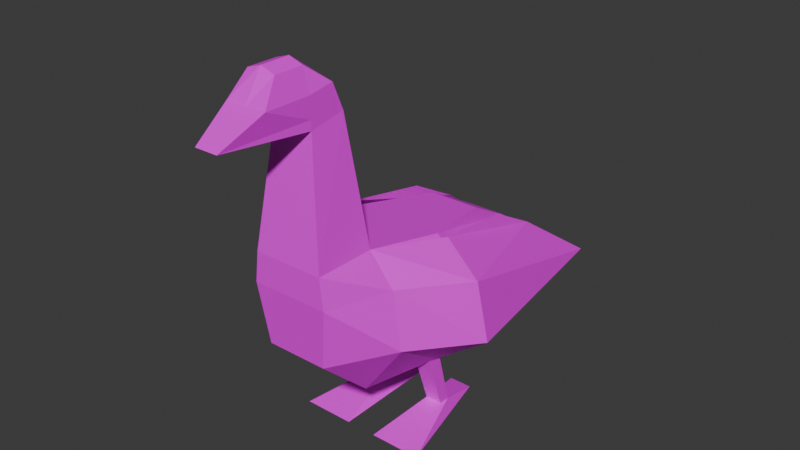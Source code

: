 # Source: Untitled.blend  (saved by Blender 5.1.29; exported with 4.5.12 LTS)
import bpy
from mathutils import Matrix  # noqa: F401  (used for matrix-valued properties, if any)

bpy.ops.wm.read_factory_settings(use_empty=True)
scene = bpy.context.scene
scene.name = 'Scene'

# ---- collections
col_collection = bpy.data.collections.new('Collection'); scene.collection.children.link(col_collection)

# ---- images (referenced by path relative to the original .blend; pixels are not part of the script)
import os
ASSET_DIR = os.environ.get("B2B_ASSET_DIR", "")  # directory of the original .blend (textures are referenced by path, not embedded)
HERE = os.path.dirname(os.path.abspath(__file__))  # packed textures are extracted next to this script under _unpacked/

def load_image(name, relpath, width, height, colorspace="sRGB"):
    """Load a texture the original file referenced (path relative to the .blend, or extracted next to this script)."""
    p = next((c for c in (os.path.join(HERE, relpath), os.path.join(ASSET_DIR, relpath)) if relpath and os.path.exists(c)), "")
    if p:
        img = bpy.data.images.load(p, check_existing=True)
        img.name = name
    else:  # same state as the original file: an image datablock whose file is absent (Cycles renders it pink)
        img = bpy.data.images.new(name, width, height)
        img.source = "FILE"
        img.filepath = "//" + (relpath or name)
    img.colorspace_settings.name = colorspace
    return img
img_goose_png_001 = load_image('goose.png.001', 'goose.png', 1024, 1024, 'sRGB')

# ---- materials (node trees are filled in below, after node groups)
mat_material_001 = bpy.data.materials.new('Material.001')

# ---- material node trees
mat_material_001.use_nodes = True; mat_material_001.node_tree.nodes.clear()
_N = mat_material_001.node_tree.nodes; _L = mat_material_001.node_tree.links
n0 = _N.new('ShaderNodeBsdfPrincipled'); n0.name = 'Principled BSDF'; n0.location = (-200, 100)
n1 = _N.new('ShaderNodeOutputMaterial'); n1.name = 'Material Output'; n1.location = (200, 100)
n2 = _N.new('ShaderNodeTexImage'); n2.name = 'Image Texture'; n2.location = (-490, 80)
n2.image = img_goose_png_001
_L.new(n0.outputs[0], n1.inputs[0])
_L.new(n2.outputs[0], n0.inputs[0])
n1.is_active_output = True

# ---- world
world_world = bpy.data.worlds.new('World'); scene.world = world_world
world_world.use_nodes = True; world_world.node_tree.nodes.clear()
_N = world_world.node_tree.nodes; _L = world_world.node_tree.links
n0 = _N.new('ShaderNodeOutputWorld'); n0.name = 'World Output'; n0.location = (200, 100)
n1 = _N.new('ShaderNodeBackground'); n1.name = 'Background'; n1.location = (-200, 100)
n1.inputs[0].default_value = (0.05088, 0.05088, 0.05088, 1.0)
_L.new(n1.outputs[0], n0.inputs[0])
n0.is_active_output = True
world_world.color = (0.05088, 0.05088, 0.05088)
world_world.sun_shadow_jitter_overblur = 0.0

# ---- meshes
me_cube_003 = bpy.data.meshes.new('Cube.003')
me_cube_003.from_pydata([(0.531, -1.193, 18.62), (0.4159, -1.193, 16.44), (0.7277, 1.292, 18.24), (0.6774, 1.299, 16.44), (0.852, -0.004113, 18.43), (0.7055, 0.01442, 16.44), (0.897, -1.193, 18.16), (0.7171, 2.126, 17.78), (1.408, -0.07215, 17.98), (1.043, -1.193, 17.3), (0.9823, 3.324, 16.92), (1.61, -0.08225, 17.12), (-0.531, -1.193, 18.62), (-0.4159, -1.193, 16.44), (-0.7277, 1.292, 18.24), (-0.6774, 1.299, 16.44), (-0.852, -0.004113, 18.43), (-0.7055, 0.01442, 16.44), (-0.9169, -1.208, 18.16), (-0.7171, 2.126, 17.78), (-1.408, -0.07215, 17.98), (-1.043, -1.193, 17.3), (-0.9823, 3.324, 16.92), (-1.61, -0.08225, 17.12), (-0.3447, 1.264, 16.44), (-0.3954, 1.264, 18.24), (0.3447, 1.264, 16.44), (0.3954, 1.264, 18.24), (-0.2803, 2.09, 17.78), (0.2803, 2.09, 17.78), (0.0, 1.264, 16.44), (0.0, 1.264, 18.24), (0.0, -1.193, 16.44), (0.0, -1.193, 18.62), (0.0, 2.09, 17.78), (-0.3931, 3.312, 16.92), (0.3931, 3.312, 16.92), (0.0, 3.312, 16.92), (-0.4674, -2.049, 17.24), (-0.531, -2.13, 18.62), (0.4674, -2.049, 17.24), (0.531, -2.13, 18.62), (-0.5871, -2.13, 18.16), (0.5871, -2.13, 18.16), (0.0, -2.049, 17.24), (0.0, -2.13, 18.62), (0.0, -2.13, 18.16), (-0.5338, -0.00648, 16.44), (-0.6815, -0.00648, 18.43), (0.5338, -0.00648, 16.44), (0.6815, -0.00648, 18.43), (1.242, -0.004169, 17.98), (-1.242, -0.004169, 17.98), (9.098e-10, -0.00648, 18.43), (9.098e-10, -0.00648, 16.44), (-1.443, 0.01114, 17.12), (1.443, 0.01114, 17.12), (0.4092, 0.1503, 15.56), (0.4092, -0.2541, 16.77), (0.4092, 0.3237, 15.56), (0.4092, 0.006381, 16.77), (0.6697, 0.1503, 15.56), (0.6697, -0.2541, 16.77), (0.6697, 0.3237, 15.56), (0.6697, 0.006381, 16.77), (0.236, -0.8509, 15.37), (0.236, 0.9794, 15.37), (1.023, -0.8509, 15.37), (0.5874, 0.9794, 15.37), (-0.4092, 0.1503, 15.56), (-0.4092, -0.2541, 16.77), (-0.4092, 0.3237, 15.56), (-0.4092, 0.006381, 16.77), (-0.6697, 0.1503, 15.56), (-0.6697, -0.2541, 16.77), (-0.6697, 0.3237, 15.56), (-0.6697, 0.006381, 16.77), (-0.236, -0.8509, 15.37), (-0.236, 0.9794, 15.37), (-1.023, -0.8509, 15.37), (-0.5874, 0.9794, 15.37), (-0.3092, -1.388, 20.5), (0.3092, -1.388, 20.5), (-0.3092, -1.934, 20.4), (0.3092, -1.934, 20.4), (0.0, -1.934, 20.4), (-0.3092, -1.559, 20.9), (0.3092, -1.559, 20.9), (-0.2146, -1.934, 21.18), (0.2146, -1.934, 21.18), (-0.1762, -3.255, 20.5), (0.1762, -3.255, 20.5), (0.0, -3.255, 20.5), (-0.2146, -2.38, 21.18), (0.2146, -2.38, 21.18), (0.0, -2.38, 21.25), (0.3092, -1.934, 20.84), (0.3092, -1.474, 20.7), (-0.3092, -1.934, 20.84), (-0.3092, -1.474, 20.7), (0.3092, -2.638, 20.84), (0.0, -2.638, 20.84), (-0.3092, -2.638, 20.84), (0.3092, -1.411, 20.55), (-0.3092, -1.411, 20.55), (0.3092, -1.934, 20.54), (-0.3092, -1.934, 20.54), (0.0, -1.388, 20.5), (-0.3092, -1.559, 20.9), (0.3092, -1.559, 20.9), (-6.111e-17, -1.559, 20.9), (-0.2146, -1.934, 21.18), (0.2146, -1.934, 21.18), (0.0, -1.934, 21.25), (-0.2146, -2.38, 21.18), (0.2146, -2.38, 21.18), (0.0, -2.38, 21.25), (-3.081e-17, -1.474, 20.7), (0.3092, -1.474, 20.7), (-0.3092, -1.474, 20.7), (0.3092, -1.411, 20.55), (-0.3092, -1.411, 20.55), (-8.184e-18, -1.411, 20.55), (-0.1762, -3.255, 20.5), (0.1762, -3.255, 20.5), (3.107e-14, -3.255, 20.5)], [], [(11, 5, 3, 10), (9, 1, 5, 11), (0, 6, 8, 4), (4, 8, 7, 2), (6, 9, 11, 8), (8, 11, 10, 7), (23, 22, 15, 17), (21, 23, 17, 13), (12, 16, 20, 18), (16, 14, 19, 20), (18, 20, 23, 21), (20, 19, 22, 23), (52, 48, 25, 28), (34, 31, 27, 29), (51, 50, 0, 6), (18, 21, 38, 42), (54, 49, 1, 32), (53, 48, 12, 33), (13, 32, 44, 38), (56, 51, 6, 9), (37, 34, 29, 36), (55, 52, 28, 35), (35, 28, 34, 37), (6, 0, 41, 43), (50, 53, 33, 0), (47, 54, 32, 13), (12, 18, 42, 39), (28, 25, 31, 34), (21, 13, 38), (24, 35, 37, 30), (47, 55, 35, 24), (30, 37, 36, 26), (49, 56, 9, 1), (46, 45, 39, 42), (44, 46, 42, 38), (40, 43, 46, 44), (43, 41, 45, 46), (1, 9, 40), (32, 1, 40, 44), (9, 6, 43, 40), (26, 36, 56, 49), (13, 21, 55, 47), (24, 30, 54, 47), (27, 31, 53, 50), (21, 18, 52, 55), (36, 29, 51, 56), (31, 25, 48, 53), (30, 26, 49, 54), (29, 27, 50, 51), (18, 12, 48, 52), (57, 58, 60, 59), (59, 60, 64, 63), (63, 64, 62, 61), (61, 62, 58, 57), (61, 57, 65, 67), (64, 60, 58, 62), (66, 68, 67, 65), (59, 63, 68, 66), (57, 59, 66, 65), (63, 61, 67, 68), (69, 71, 72, 70), (71, 75, 76, 72), (75, 73, 74, 76), (73, 69, 70, 74), (73, 79, 77, 69), (76, 74, 70, 72), (78, 77, 79, 80), (71, 78, 80, 75), (69, 77, 78, 71), (75, 80, 79, 73), (12, 39, 45, 41, 0, 33), (99, 98, 88, 86), (96, 97, 87, 89), (101, 100, 94, 95), (102, 101, 95, 93), (96, 89, 94, 100), (105, 96, 100, 91), (90, 92, 101, 102), (92, 91, 100, 101), (105, 103, 97, 96), (88, 98, 102, 93), (104, 106, 98, 99), (81, 83, 106, 104), (84, 82, 103, 105), (98, 106, 90, 102), (0, 33, 107, 82), (39, 45, 85, 83), (41, 0, 82, 84), (33, 12, 81, 107), (12, 39, 83, 81), (45, 41, 84, 85), (84, 85, 83, 81, 107, 82), (118, 117, 110, 109), (112, 113, 116, 115), (109, 110, 113, 112), (110, 108, 111, 113), (117, 119, 108, 110), (113, 111, 114, 116), (122, 121, 119, 117), (120, 122, 117, 118), (82, 107, 122, 120), (107, 81, 121, 122), (106, 83, 123), (83, 85, 125, 123), (85, 84, 124, 125), (84, 105, 124), (125, 124, 105, 106, 123), (92, 90, 106, 105, 91)])
_uv = me_cube_003.uv_layers.new(name='UVMap')
_uv.uv.foreach_set('vector', [0.8513, 0.1325, 0.9843, 0.1295, 0.9844, 0.2504, 0.8774, 0.4375, 0.8448, 0.02595, 0.9844, 0.02036, 0.9843, 0.1295, 0.8513, 0.1325, 0.6501, 0.01757, 0.7265, 0.02197, 0.7547, 0.1252, 0.668, 0.127, 0.668, 0.127, 0.7547, 0.1252, 0.7375, 0.3254, 0.6837, 0.2464, 0.7265, 0.02197, 0.8448, 0.02595, 0.8513, 0.1325, 0.7547, 0.1252, 0.7547, 0.1252, 0.8513, 0.1325, 0.8774, 0.4375, 0.7375, 0.3254, 0.4489, 0.1325, 0.4228, 0.4375, 0.3158, 0.2504, 0.3159, 0.1295, 0.4553, 0.02595, 0.4489, 0.1325, 0.3159, 0.1295, 0.3158, 0.02036, 0.6501, 0.01757, 0.6321, 0.127, 0.5455, 0.1252, 0.5737, 0.02197, 0.6321, 0.127, 0.6164, 0.2464, 0.5626, 0.3254, 0.5455, 0.1252, 0.5737, 0.02197, 0.5455, 0.1252, 0.4489, 0.1325, 0.4553, 0.02595, 0.5455, 0.1252, 0.5626, 0.3254, 0.4228, 0.4375, 0.4489, 0.1325, 0.7076, 0.6248, 0.6926, 0.665, 0.8028, 0.6557, 0.8988, 0.6155, 0.8761, 0.8968, 0.8467, 0.8968, 0.8467, 0.8465, 0.8761, 0.857, 0.7076, 0.6248, 0.6926, 0.665, 0.4936, 0.6681, 0.4936, 0.6255, 0.4936, 0.6255, 0.5021, 0.5392, 0.3392, 0.5658, 0.3227, 0.6821, 0.8446, 0.6998, 0.8446, 0.7206, 0.7983, 0.716, 0.7983, 0.6998, 0.8143, 0.8968, 0.8143, 0.9623, 0.7721, 0.9758, 0.7721, 0.8968, 0.09471, 0.5505, 0.1635, 0.5505, 0.1635, 0.6347, 0.08619, 0.6347, 0.6906, 0.4967, 0.7076, 0.6248, 0.4936, 0.6255, 0.5021, 0.5392, 0.9351, 0.8968, 0.8761, 0.8968, 0.8761, 0.857, 0.9351, 0.859, 0.6906, 0.4967, 0.7076, 0.6248, 0.8988, 0.6155, 0.9857, 0.5051, 0.9351, 0.9346, 0.8761, 0.9367, 0.8761, 0.8968, 0.9351, 0.8968, 0.4936, 0.6255, 0.4936, 0.6681, 0.3227, 0.7271, 0.3227, 0.6821, 0.8143, 0.8313, 0.8143, 0.8968, 0.7721, 0.8968, 0.7721, 0.8178, 0.8446, 0.679, 0.8446, 0.6998, 0.7983, 0.6998, 0.7983, 0.6836, 0.4936, 0.6681, 0.4936, 0.6255, 0.3227, 0.6821, 0.3227, 0.7271, 0.8761, 0.9367, 0.8467, 0.9471, 0.8467, 0.8968, 0.8761, 0.8968, 0.5021, 0.5392, 0.4984, 0.478, 0.3392, 0.5658, 0.8942, 0.6863, 0.974, 0.6845, 0.974, 0.6998, 0.8942, 0.6998, 0.695, 0.4583, 0.6906, 0.4967, 0.9857, 0.5051, 0.8003, 0.4711, 0.8942, 0.6998, 0.974, 0.6998, 0.974, 0.7151, 0.8942, 0.7132, 0.695, 0.4583, 0.6906, 0.4967, 0.5021, 0.5392, 0.4984, 0.478, 0.1635, 0.684, 0.1635, 0.7196, 0.07567, 0.7196, 0.06638, 0.684, 0.1635, 0.6347, 0.1635, 0.684, 0.06638, 0.684, 0.08619, 0.6347, 0.2409, 0.6347, 0.2607, 0.684, 0.1635, 0.684, 0.1635, 0.6347, 0.2607, 0.684, 0.2514, 0.7196, 0.1635, 0.7196, 0.1635, 0.684, 0.4984, 0.478, 0.5021, 0.5392, 0.3392, 0.5658, 0.1635, 0.5505, 0.2324, 0.5505, 0.2409, 0.6347, 0.1635, 0.6347, 0.5021, 0.5392, 0.4936, 0.6255, 0.3227, 0.6821, 0.3392, 0.5658, 0.8003, 0.4711, 0.9857, 0.5051, 0.6906, 0.4967, 0.695, 0.4583, 0.4984, 0.478, 0.5021, 0.5392, 0.6906, 0.4967, 0.695, 0.4583, 0.8942, 0.6863, 0.8942, 0.6998, 0.8446, 0.6998, 0.8446, 0.679, 0.8467, 0.8465, 0.8467, 0.8968, 0.8143, 0.8968, 0.8143, 0.8313, 0.5021, 0.5392, 0.4936, 0.6255, 0.7076, 0.6248, 0.6906, 0.4967, 0.9857, 0.5051, 0.8988, 0.6155, 0.7076, 0.6248, 0.6906, 0.4967, 0.8467, 0.8968, 0.8467, 0.9471, 0.8143, 0.9623, 0.8143, 0.8968, 0.8942, 0.6998, 0.8942, 0.7132, 0.8446, 0.7206, 0.8446, 0.6998, 0.8988, 0.6155, 0.8028, 0.6557, 0.6926, 0.665, 0.7076, 0.6248, 0.4936, 0.6255, 0.4936, 0.6681, 0.6926, 0.665, 0.7076, 0.6248, 0.1135, 0.09723, 0.1289, 0.3427, 0.05075, 0.3445, 0.08941, 0.1017, 0.1128, 0.09715, 0.1278, 0.3427, 0.05143, 0.3427, 0.08927, 0.1021, 0.08941, 0.1017, 0.05075, 0.3445, 0.1289, 0.3427, 0.1135, 0.09723, 0.1129, 0.09663, 0.1282, 0.3422, 0.05049, 0.3437, 0.08996, 0.1017, 0.1129, 0.09663, 0.08996, 0.1017, 0.01722, 0.08857, 0.259, 0.03122, 0.05075, 0.3445, 0.05075, 0.3445, 0.1289, 0.3427, 0.1289, 0.3427, 0.03445, 0.4007, 0.03445, 0.4505, 0.2936, 0.5122, 0.2936, 0.4007, 0.1128, 0.09715, 0.08927, 0.1021, 0.08526, 0.0729, 0.1123, 0.06585, 0.1135, 0.09723, 0.08941, 0.1017, 0.01603, 0.08982, 0.2598, 0.03113, 0.08941, 0.1017, 0.1135, 0.09723, 0.2598, 0.03113, 0.0823, 0.07354, 0.1135, 0.09723, 0.08941, 0.1017, 0.05075, 0.3445, 0.1289, 0.3427, 0.1129, 0.09715, 0.08936, 0.1021, 0.05152, 0.3427, 0.1279, 0.3427, 0.08941, 0.1017, 0.1135, 0.09723, 0.1289, 0.3427, 0.05075, 0.3445, 0.1132, 0.09663, 0.09024, 0.1017, 0.05077, 0.3437, 0.1285, 0.3422, 0.1132, 0.09663, 0.2593, 0.03122, 0.01751, 0.08857, 0.09024, 0.1017, 0.05075, 0.3445, 0.1289, 0.3427, 0.1289, 0.3427, 0.05075, 0.3445, 0.03445, 0.4007, 0.2936, 0.4007, 0.2936, 0.5122, 0.03445, 0.4504, 0.1129, 0.09715, 0.1124, 0.06585, 0.08535, 0.0729, 0.08936, 0.1021, 0.1135, 0.09723, 0.2598, 0.03113, 0.01603, 0.08982, 0.08941, 0.1017, 0.08941, 0.1017, 0.0823, 0.07354, 0.2598, 0.03113, 0.1135, 0.09723, 0.7721, 0.9758, 0.7387, 0.9479, 0.7387, 0.8968, 0.7387, 0.8458, 0.7721, 0.8178, 0.7721, 0.8968, 0.2963, 0.9049, 0.3961, 0.8971, 0.3961, 0.9453, 0.3319, 0.947, 0.3961, 0.8971, 0.2963, 0.9049, 0.3319, 0.947, 0.3961, 0.9453, 0.1716, 0.9049, 0.2082, 0.9049, 0.2398, 0.9673, 0.173, 0.9849, 0.135, 0.9049, 0.1716, 0.9049, 0.173, 0.9849, 0.1102, 0.9673, 0.3961, 0.8971, 0.3961, 0.9453, 0.4386, 0.9441, 0.4972, 0.8971, 0.4078, 0.83, 0.3961, 0.8971, 0.4972, 0.8971, 0.5808, 0.8364, 0.1217, 0.833, 0.172, 0.833, 0.1716, 0.9049, 0.135, 0.9049, 0.172, 0.833, 0.2282, 0.833, 0.2082, 0.9049, 0.1716, 0.9049, 0.4078, 0.83, 0.302, 0.8534, 0.2963, 0.9049, 0.3961, 0.8971, 0.3961, 0.9453, 0.3961, 0.8971, 0.4972, 0.8971, 0.4386, 0.9441, 0.302, 0.8534, 0.4078, 0.83, 0.3961, 0.8971, 0.2963, 0.9049, 0.2987, 0.8456, 0.4078, 0.8145, 0.4078, 0.83, 0.302, 0.8534, 0.4078, 0.8145, 0.2987, 0.8456, 0.302, 0.8534, 0.4078, 0.83, 0.3961, 0.8971, 0.4078, 0.83, 0.5808, 0.8364, 0.4972, 0.8971, 0.294, 0.1197, 0.2322, 0.1197, 0.2322, 0.2636, 0.2682, 0.2636, 0.1705, 0.1197, 0.2322, 0.1197, 0.2322, 0.3171, 0.2134, 0.3171, 0.294, 0.1197, 0.294, 0.1197, 0.2682, 0.2636, 0.2511, 0.3171, 0.2322, 0.1197, 0.1705, 0.1197, 0.1963, 0.2636, 0.2322, 0.2636, 0.1705, 0.1197, 0.1705, 0.1197, 0.2134, 0.3171, 0.1963, 0.2636, 0.2322, 0.1197, 0.294, 0.1197, 0.2511, 0.3171, 0.2322, 0.3171, 0.7204, 0.7923, 0.7204, 0.8805, 0.7204, 0.9686, 0.71, 0.9686, 0.71, 0.8805, 0.71, 0.7923, 0.6782, 0.7923, 0.6782, 0.8805, 0.647, 0.8805, 0.647, 0.7923, 0.6038, 0.8193, 0.5925, 0.8805, 0.5925, 0.8805, 0.6038, 0.8193, 0.647, 0.7923, 0.647, 0.8805, 0.5925, 0.8805, 0.6038, 0.8193, 0.647, 0.8805, 0.647, 0.9686, 0.6038, 0.9417, 0.5925, 0.8805, 0.6782, 0.8805, 0.6782, 0.9686, 0.647, 0.9686, 0.647, 0.8805, 0.5925, 0.8805, 0.6038, 0.9417, 0.6038, 0.9417, 0.5925, 0.8805, 0.7016, 0.8805, 0.7016, 0.9686, 0.6782, 0.9686, 0.6782, 0.8805, 0.7016, 0.7923, 0.7016, 0.8805, 0.6782, 0.8805, 0.6782, 0.7923, 0.71, 0.7923, 0.71, 0.8805, 0.7016, 0.8805, 0.7016, 0.7923, 0.71, 0.8805, 0.71, 0.9686, 0.7016, 0.9686, 0.7016, 0.8805, 0.4078, 0.83, 0.4078, 0.8145, 0.5808, 0.8364, 0.2107, 0.8166, 0.1613, 0.8166, 0.1617, 0.8266, 0.1834, 0.8266, 0.1613, 0.8166, 0.112, 0.8166, 0.14, 0.8266, 0.1617, 0.8266, 0.4078, 0.8145, 0.4078, 0.83, 0.5808, 0.8364, 0.7839, 0.3881, 0.7839, 0.4094, 0.6788, 0.437, 0.6773, 0.331, 0.7839, 0.3667, 0.5859, 0.383, 0.5975, 0.3551, 0.6773, 0.331, 0.6788, 0.437, 0.5975, 0.4148])
me_cube_003.materials.append(mat_material_001)
me_cube_003.update()
arm_armature = bpy.data.armatures.new('Armature')  # bones are not reproduced

# ---- objects
ob_empty = bpy.data.objects.new('Empty', None)
ob_empty_001 = bpy.data.objects.new('Empty.001', None)
ob_cube_001 = bpy.data.objects.new('Cube.001', me_cube_003)
ob_armature = bpy.data.objects.new('Armature', arm_armature)

# ---- transforms, parenting, visibility, modifiers, constraints
ob_empty.location = (0.2864, 2.491, 0.0)
ob_empty.rotation_euler = (1.571, -0.0, 0.0)
ob_empty.empty_display_type = 'IMAGE'
ob_empty.empty_display_size = 5.0
ob_empty.use_empty_image_alpha = True
ob_empty.color = (1.0, 1.0, 1.0, 0.2769)
ob_empty_001.location = (-2.279, -1.121, 0.0)
ob_empty_001.rotation_euler = (1.571, -0.0, 1.571)
ob_empty_001.empty_display_type = 'IMAGE'
ob_empty_001.empty_display_size = 5.0
ob_empty_001.use_empty_image_alpha = True
ob_empty_001.color = (1.0, 1.0, 1.0, 0.2769)
ob_cube_001.parent = ob_armature
ob_cube_001.matrix_parent_inverse = Matrix(((1.0, -0.0, 0.0, -0.0), (-0.0, 1.0, -0.0, 0.0), (0.0, -0.0, 1.0, -0.3554), (-0.0, 0.0, -0.0, 1.0)))
ob_cube_001.location = (0.0, 0.0, -4.392)
ob_cube_001.scale = (0.2856, 0.2856, 0.2856)
_vg = ob_cube_001.vertex_groups.new(name='torso')
for _i, _w in zip([0, 1, 6, 9, 12, 13, 18, 21, 24, 25, 26, 27, 28, 29, 30, 31, 32, 33, 34, 35, 36, 37, 38, 39, 40, 41, 42, 43, 44, 45, 46, 47, 48, 49, 50, 51, 52, 53, 54, 55, 56, 57, 58, 59, 60, 61, 62, 63, 64, 65, 66, 68, 69, 70, 71, 72, 73, 74, 75, 76, 77, 78, 80], [0.9751, 0.9821, 1.0, 1.0, 0.979, 0.9792, 1.0, 0.9989, 0.8681, 0.7641, 0.8766, 0.7719, 0.7875, 0.7979, 0.8765, 0.783, 1.0, 0.7822, 0.8438, 0.8925, 0.9109, 0.9258, 0.9988, 0.9963, 0.9994, 0.9994, 0.9986, 0.9998, 1.0, 0.9996, 1.0, 0.9945, 0.9585, 0.9996, 0.8484, 0.9348, 0.9611, 0.6871, 0.9997, 0.9164, 0.932, 0.09562, 0.9998, 0.06243, 0.9985, 0.03899, 1.0, 0.02173, 0.9999, 0.03803, 0.0, 0.0, 0.08592, 0.9859, 0.0982, 0.9719, 0.0227, 0.9997, 0.03282, 0.996, 0.02422, 0.001502, 0.0]): _vg.add([_i], _w, 'REPLACE')
_vg = ob_cube_001.vertex_groups.new(name='neck')
for _i, _w in zip([33, 39, 41, 45, 81, 82, 83, 84, 85, 107], [0.9905, 0.9881, 0.9891, 0.9991, 0.9581, 0.9631, 0.9873, 0.9985, 0.9839, 0.9769]): _vg.add([_i], _w, 'REPLACE')
_vg = ob_cube_001.vertex_groups.new(name='head')
for _i, _w in zip([81, 82, 86, 87, 88, 89, 90, 91, 92, 93, 94, 95, 96, 97, 98, 99, 100, 101, 102, 103, 104, 105, 106, 107, 108, 109, 110, 111, 112, 113, 114, 115, 116, 117, 118, 119, 120, 121, 122], [0.9585, 0.9549, 1.0, 0.9966, 0.9999, 0.9999, 0.9629, 0.9228, 0.9816, 1.0, 0.9999, 0.9921, 1.0, 0.9994, 1.0, 0.9994, 1.0, 0.9997, 0.9998, 0.9962, 0.9933, 0.9682, 1.0, 0.9365, 1.0, 0.9966, 1.0, 0.9999, 0.9999, 0.9882, 1.0, 0.9999, 0.9921, 1.0, 0.9994, 0.9994, 0.9962, 0.9933, 0.9921]): _vg.add([_i], _w, 'REPLACE')
_vg = ob_cube_001.vertex_groups.new(name='jaw')
for _i, _w in zip([0, 1, 2, 3, 4, 5, 6, 7, 8, 9, 11, 12, 13, 14, 15, 16, 17, 18, 19, 20, 21, 23, 24, 25, 26, 27, 28, 29, 30, 31, 32, 33, 34, 38, 39, 40, 41, 42, 43, 44, 45, 46, 47, 48, 49, 50, 51, 52, 53, 54, 55, 56, 57, 58, 59, 60, 61, 62, 63, 64, 65, 67, 69, 70, 71, 72, 73, 74, 75, 76, 77, 78, 79, 80, 81, 82, 83, 84, 85, 86, 87, 88, 89, 90, 91, 92, 93, 94, 95, 96, 97, 98, 99, 100, 101, 102, 103, 104, 105, 106, 107, 108, 109, 110, 111, 112, 113, 114, 115, 116, 117, 118, 119, 120, 121, 122, 123, 124, 125], [0.0, 0.0, 0.0, 0.0, 0.0, 0.0, 0.0, 0.0, 0.0, 0.0, 0.0, 0.0, 0.0, 0.0, 0.0, 0.0, 0.0, 0.0, 0.0, 0.0, 0.0, 0.0, 0.0, 0.0, 0.0, 0.0, 0.0, 0.0, 0.0, 0.0, 0.0, 0.0, 0.0, 0.0, 0.0, 0.0, 0.0, 0.0, 0.0, 0.0, 0.0, 0.0, 0.0, 0.0, 0.0, 0.0, 0.0, 0.0, 0.0, 0.0, 0.0, 0.0, 0.0, 0.0, 0.0, 0.0, 0.0, 0.0, 0.0, 0.0, 0.0, 0.0, 0.0, 0.0, 0.0, 0.0, 0.0, 0.0, 0.0, 0.0, 0.0, 0.0, 0.0, 0.0, 0.0, 0.0, 0.9378, 0.4062, 0.9281, 0.0, 0.0, 0.0, 0.0, 0.0, 0.0, 0.0, 0.0, 0.0, 0.0, 0.0, 0.0, 0.0, 0.0, 0.0, 0.0, 0.0, 0.0, 0.0, 0.3445, 0.8721, 0.0, 0.0, 0.0, 0.0, 0.0, 0.0, 0.0, 0.0, 0.0, 0.0, 0.0, 0.0, 0.0, 0.0, 0.0, 0.0, 0.9856, 0.9798, 0.9749]): _vg.add([_i], _w, 'REPLACE')
_vg = ob_cube_001.vertex_groups.new(name='leg.L')
for _i, _w in zip([57, 58, 59, 60, 61, 62, 63, 64], [1.0, 0.9991, 0.9996, 0.9937, 1.0, 0.9972, 0.9991, 0.9989]): _vg.add([_i], _w, 'REPLACE')
_vg = ob_cube_001.vertex_groups.new(name='wing.L')
for _i, _w in zip([0, 1, 2, 3, 4, 5, 6, 7, 8, 9, 10, 11], [0.9918, 0.998, 0.9945, 0.9978, 0.9999, 1.0, 1.0, 0.995, 1.0, 0.9993, 0.9999, 1.0]): _vg.add([_i], _w, 'REPLACE')
_vg = ob_cube_001.vertex_groups.new(name='leg.R')
_vg.add([69, 70, 71, 72, 73, 74, 75, 76], 1.0, 'REPLACE')
_vg = ob_cube_001.vertex_groups.new(name='wing.R')
for _i, _w in zip([12, 13, 14, 15, 16, 17, 18, 19, 20, 21, 22, 23], [0.9852, 0.9999, 1.0, 0.9982, 0.9998, 1.0, 1.0, 0.9999, 1.0, 1.0, 0.9986, 1.0]): _vg.add([_i], _w, 'REPLACE')
_vg = ob_cube_001.vertex_groups.new(name='foot.L')
for _i, _w in zip([57, 59, 61, 63, 65, 66, 67, 68], [1.0, 1.0, 1.0, 1.0, 0.9999, 1.0, 0.9994, 1.0]): _vg.add([_i], _w, 'REPLACE')
_vg = ob_cube_001.vertex_groups.new(name='foot.R')
for _i, _w in zip([69, 71, 73, 75, 77, 78, 79, 80], [1.0, 1.0, 1.0, 1.0, 0.9987, 0.9993, 0.9949, 1.0]): _vg.add([_i], _w, 'REPLACE')
_vg = ob_cube_001.vertex_groups.new(name='tail')
for _i, _w in zip([24, 25, 26, 27, 28, 29, 30, 31, 34, 35, 36, 37], [0.9999, 0.9948, 0.9999, 0.9863, 1.0, 1.0, 0.9996, 0.9965, 1.0, 1.0, 1.0, 1.0]): _vg.add([_i], _w, 'REPLACE')
_m = ob_cube_001.modifiers.new('Armature', 'ARMATURE')
_m.object = ob_armature
ob_armature.location = (0.0, 0.0, 0.3554)
ob_armature.show_in_front = True

# ---- collection membership
col_collection.objects.link(ob_empty)
col_collection.objects.link(ob_empty_001)
col_collection.objects.link(ob_cube_001)
col_collection.objects.link(ob_armature)

# ---- scene / render settings (as saved in the file)
scene.frame_start = 1; scene.frame_end = 30; scene.frame_set(1)
scene.render.engine = 'BLENDER_EEVEE_NEXT'
scene.render.bake_bias = 0.0
scene.render.bake_samples = 0
scene.cycles.sampling_pattern = 'TABULATED_SOBOL'
scene.eevee.use_volume_custom_range = False
bpy.context.view_layer.update()

# ---- added for rendering (the .blend has no active camera and no usable light): camera, sun
cam_auto = bpy.data.cameras.new('AutoCamera')
cam_auto.lens = 50.0
cam_auto.sensor_width = 36.0
cam_auto.clip_end = 1000.0
ob_auto_camera = bpy.data.objects.new('AutoCamera', cam_auto)
scene.collection.objects.link(ob_auto_camera)
ob_auto_camera.location = (2.48333, -2.97191, 2.82513)
ob_auto_camera.rotation_euler = (1.09748, -7.21219e-08, 0.694738)
scene.camera = ob_auto_camera
light_auto_sun = bpy.data.lights.new('AutoSun', 'SUN')
light_auto_sun.energy = 3.0
light_auto_sun.angle = 0.0523599
ob_auto_sun = bpy.data.objects.new('AutoSun', light_auto_sun)
scene.collection.objects.link(ob_auto_sun)
ob_auto_sun.rotation_euler = (0.872665, 0.174533, 0.523599)
bpy.context.view_layer.update()
